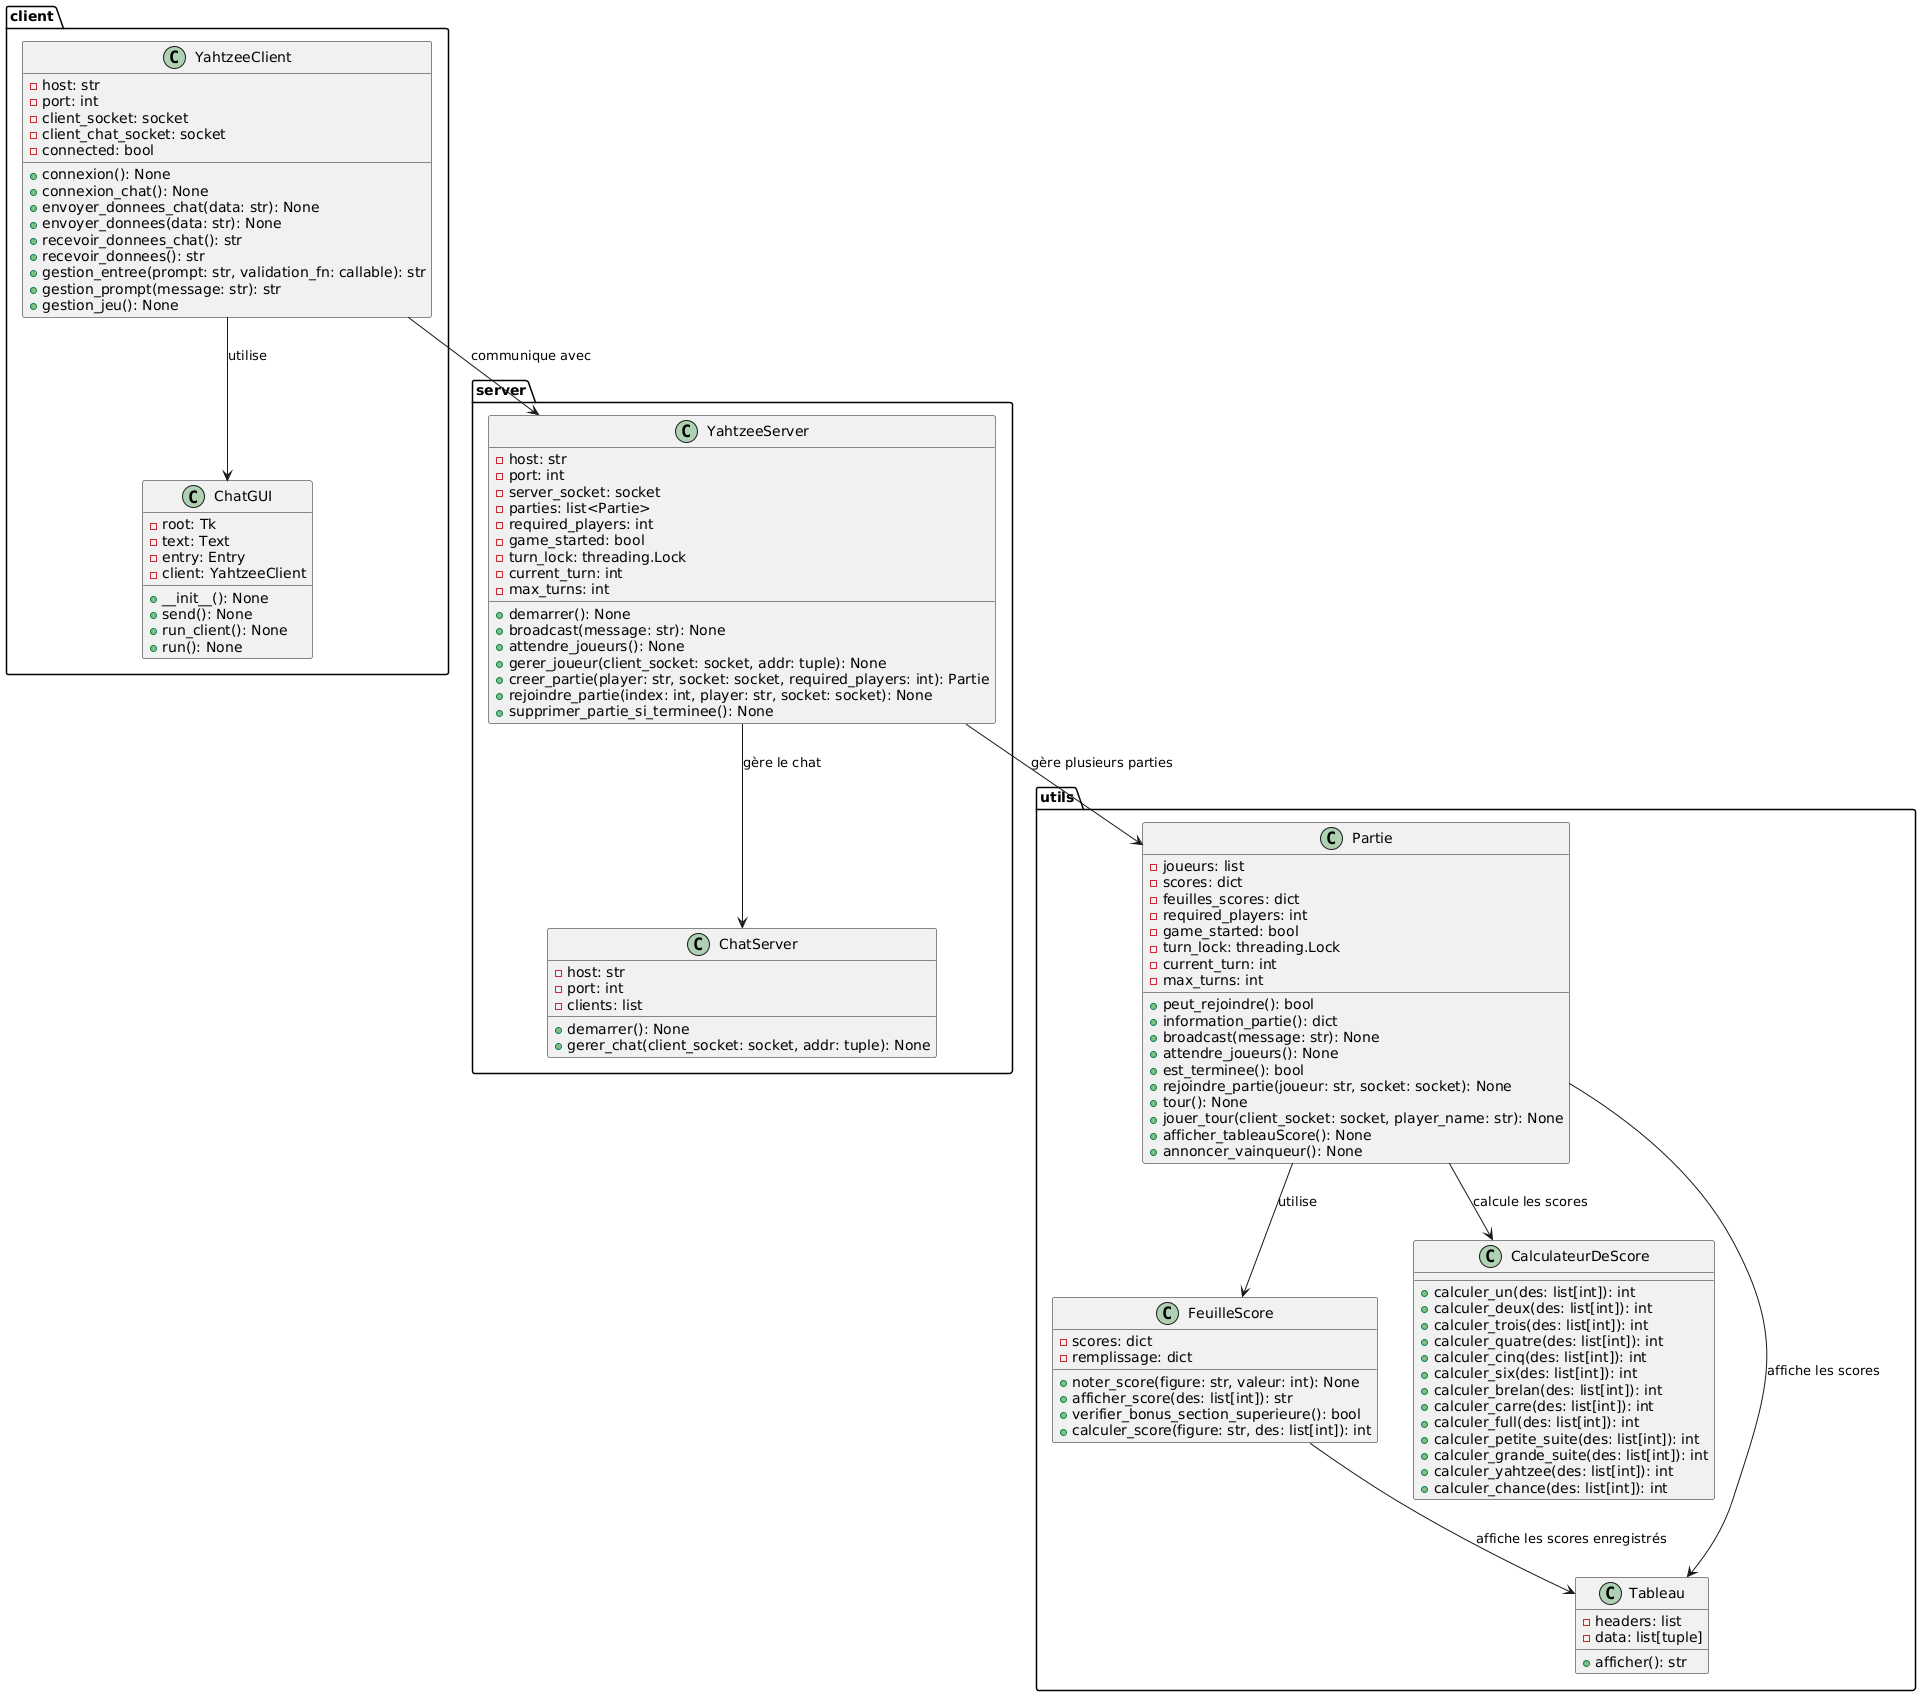

The diagram above was rendered by PlantUML. Its source (embedded in the PNG):
@startuml
package client {
    class YahtzeeClient {
        - host: str
        - port: int
        - client_socket: socket
        - client_chat_socket: socket
        - connected: bool
        + connexion(): None
        + connexion_chat(): None
        + envoyer_donnees_chat(data: str): None
        + envoyer_donnees(data: str): None
        + recevoir_donnees_chat(): str
        + recevoir_donnees(): str
        + gestion_entree(prompt: str, validation_fn: callable): str
        + gestion_prompt(message: str): str
        + gestion_jeu(): None
    }

    class ChatGUI {
        - root: Tk
        - text: Text
        - entry: Entry
        - client: YahtzeeClient
        + __init__(): None
        + send(): None
        + run_client(): None
        + run(): None
    }

    YahtzeeClient --> ChatGUI : "utilise"
}

package server {
    class YahtzeeServer {
        - host: str
        - port: int
        - server_socket: socket
        - parties: list<Partie>
        - required_players: int
        - game_started: bool
        - turn_lock: threading.Lock
        - current_turn: int
        - max_turns: int
        + demarrer(): None
        + broadcast(message: str): None
        + attendre_joueurs(): None
        + gerer_joueur(client_socket: socket, addr: tuple): None
        + creer_partie(player: str, socket: socket, required_players: int): Partie
        + rejoindre_partie(index: int, player: str, socket: socket): None
        + supprimer_partie_si_terminee(): None
    }

    class ChatServer {
        - host: str
        - port: int
        - clients: list
        + demarrer(): None
        + gerer_chat(client_socket: socket, addr: tuple): None
    }

    YahtzeeServer --> ChatServer : "gère le chat"
}

package utils {
    class Partie {
        - joueurs: list
        - scores: dict
        - feuilles_scores: dict
        - required_players: int
        - game_started: bool
        - turn_lock: threading.Lock
        - current_turn: int
        - max_turns: int
        + peut_rejoindre(): bool
        + information_partie(): dict
        + broadcast(message: str): None
        + attendre_joueurs(): None
        + est_terminee(): bool
        + rejoindre_partie(joueur: str, socket: socket): None
        + tour(): None
        + jouer_tour(client_socket: socket, player_name: str): None
        + afficher_tableauScore(): None
        + annoncer_vainqueur(): None
    }

    class FeuilleScore {
        - scores: dict
        - remplissage: dict
        + noter_score(figure: str, valeur: int): None
        + afficher_score(des: list[int]): str
        + verifier_bonus_section_superieure(): bool
        + calculer_score(figure: str, des: list[int]): int
    }

    class CalculateurDeScore {
        + calculer_un(des: list[int]): int
        + calculer_deux(des: list[int]): int
        + calculer_trois(des: list[int]): int
        + calculer_quatre(des: list[int]): int
        + calculer_cinq(des: list[int]): int
        + calculer_six(des: list[int]): int
        + calculer_brelan(des: list[int]): int
        + calculer_carre(des: list[int]): int
        + calculer_full(des: list[int]): int
        + calculer_petite_suite(des: list[int]): int
        + calculer_grande_suite(des: list[int]): int
        + calculer_yahtzee(des: list[int]): int
        + calculer_chance(des: list[int]): int
    }

    class Tableau {
        - headers: list
        - data: list[tuple]
        + afficher(): str
    }

    Partie --> FeuilleScore : "utilise"
    Partie --> CalculateurDeScore : "calcule les scores"
    Partie --> Tableau : "affiche les scores"
    FeuilleScore --> Tableau : "affiche les scores enregistrés"
}

YahtzeeClient --> YahtzeeServer : "communique avec"
    YahtzeeServer --> Partie : "gère plusieurs parties"
@enduml